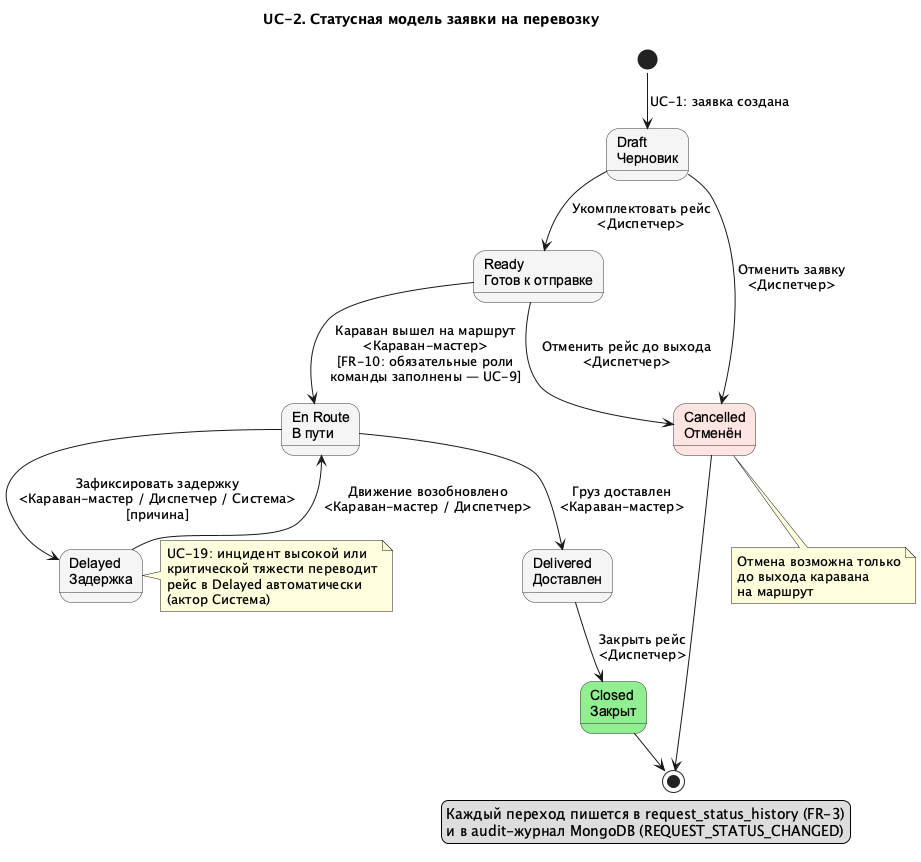

The diagram above was rendered by PlantUML. Its source (embedded in the PNG):
@startuml UC_2_Status
!pragma layout smetana
skinparam state {
  BackgroundColor #F5F5F5
  BorderColor #333333
  FontName Arial
}
skinparam shadowing false

title UC-2. Статусная модель заявки на перевозку

state "Draft\nЧерновик" as Draft
state "Ready\nГотов к отправке" as Ready
state "En Route\nВ пути" as EnRoute
state "Delayed\nЗадержка" as Delayed
state "Delivered\nДоставлен" as Delivered
state "Closed\nЗакрыт" as Closed #LightGreen
state "Cancelled\nОтменён" as Cancelled #MistyRose

[*] --> Draft : UC-1: заявка создана

Draft --> Ready : Укомплектовать рейс\n<Диспетчер>
Draft --> Cancelled : Отменить заявку\n<Диспетчер>

Ready --> EnRoute : Караван вышел на маршрут\n<Караван-мастер>\n[FR-10: обязательные роли\nкоманды заполнены — UC-9]
Ready --> Cancelled : Отменить рейс до выхода\n<Диспетчер>

EnRoute --> Delayed : Зафиксировать задержку\n<Караван-мастер / Диспетчер / Система>\n[причина]
Delayed --> EnRoute : Движение возобновлено\n<Караван-мастер / Диспетчер>
EnRoute --> Delivered : Груз доставлен\n<Караван-мастер>

Delivered --> Closed : Закрыть рейс\n<Диспетчер>

Closed --> [*]
Cancelled --> [*]

note right of Delayed
  UC-19: инцидент высокой или
  критической тяжести переводит
  рейс в Delayed автоматически
  (актор Система)
end note

note bottom of Cancelled
  Отмена возможна только
  до выхода каравана
  на маршрут
end note

legend right
  Каждый переход пишется в request_status_history (FR-3)
  и в audit-журнал MongoDB (REQUEST_STATUS_CHANGED)
endlegend
@enduml